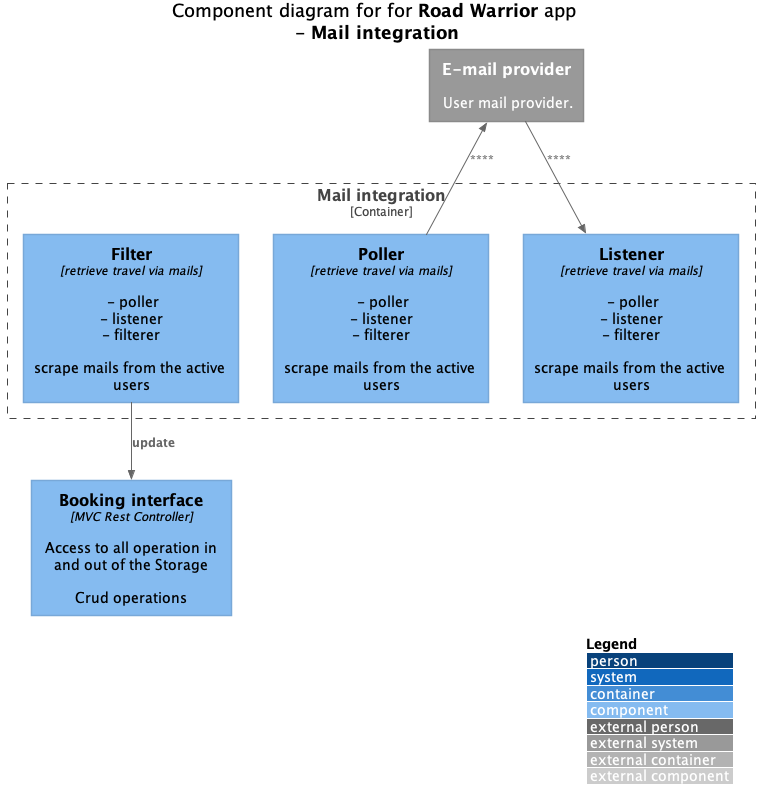

The diagram above was rendered by PlantUML. Its source (embedded in the PNG):
@startuml
!include <c4/C4_Component.puml>  
' uncomment the following line and comment the first to use locally
' !include C4_Component.puml

LAYOUT_WITH_LEGEND()

title Component diagram for for **Road Warrior** app\n - **Mail integration**


Container_Boundary(mail_integration, "Mail integration") {
    Component(mail_poller, "Poller", "retrieve travel via mails", "- poller\n- listener\n- filterer\n\nscrape mails from the active users")
    Component(mail_listener, "Listener", "retrieve travel via mails", "- poller\n- listener\n- filterer\n\nscrape mails from the active users")
    Component(mail_filter, "Filter", "retrieve travel via mails", "- poller\n- listener\n- filterer\n\nscrape mails from the active users")


}

Component(booking_interface, "Booking interface", "MVC Rest Controller", "Access to all operation in and out of the Storage\n\nCrud operations")

System_Ext(email_provider, "E-mail provider", "User mail provider.")


Rel(mail_filter, booking_interface, "update")
Rel(email_provider, mail_listener, "")
Rel_Back(email_provider, mail_poller, "")



@enduml